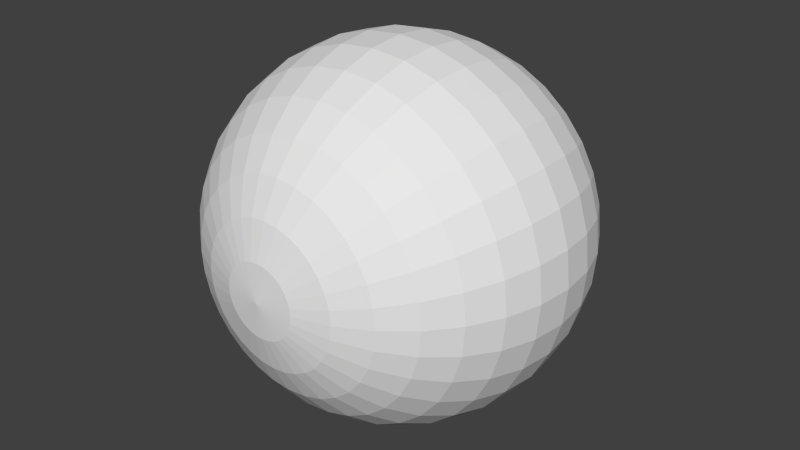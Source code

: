 # Source: Sphere.blend  (saved by Blender 2.72.0; exported with 4.5.12 LTS)
import bpy
from mathutils import Matrix  # noqa: F401  (used for matrix-valued properties, if any)

bpy.ops.wm.read_factory_settings(use_empty=True)
scene = bpy.context.scene
scene.name = 'Scene'

# ---- collections
col_collection_1 = bpy.data.collections.new('Collection 1'); scene.collection.children.link(col_collection_1)

# ---- world
world_world = bpy.data.worlds.new('World'); scene.world = world_world
world_world.color = (0.05088, 0.05088, 0.05088)
world_world.use_sun_shadow = False
world_world.sun_shadow_jitter_overblur = 0.0
world_world.cycles.sampling_method = 'MANUAL'
world_world.cycles.sample_map_resolution = 256

# ---- meshes
me_sphere = bpy.data.meshes.new('Sphere')
me_sphere.from_pydata([(0.1951, 0.9787, 0.002075), (0.3827, 0.9218, 0.002075), (0.5556, 0.8294, 0.002075), (0.7071, 0.705, 0.002075), (0.8315, 0.5535, 0.002075), (0.9239, 0.3806, 0.002075), (0.9808, 0.193, 0.002075), (1.0, -0.002075, 0.002075), (0.9808, -0.1972, 0.002075), (0.9239, -0.3848, 0.002075), (0.8315, -0.5576, 0.002075), (0.7071, -0.7092, 0.002075), (0.5556, -0.8335, 0.002075), (0.3827, -0.926, 0.002075), (0.1951, -0.9829, 0.002074), (0.1913, 0.9787, 0.04013), (0.3753, 0.9218, 0.07673), (0.5449, 0.8294, 0.1105), (0.6935, 0.705, 0.14), (0.8155, 0.5535, 0.1643), (0.9061, 0.3806, 0.1823), (0.9619, 0.193, 0.1934), (0.9808, -0.002075, 0.1972), (0.9619, -0.1972, 0.1934), (0.9061, -0.3848, 0.1823), (0.8155, -0.5576, 0.1643), (0.6935, -0.7092, 0.14), (0.5449, -0.8335, 0.1105), (0.3753, -0.926, 0.07673), (0.1913, -0.9829, 0.04013), (0.1802, 0.9787, 0.07673), (0.3536, 0.9218, 0.1485), (0.5133, 0.8294, 0.2147), (0.6533, 0.705, 0.2727), (0.7682, 0.5535, 0.3203), (0.8536, 0.3806, 0.3556), (0.9061, 0.193, 0.3774), (0.9239, -0.002075, 0.3848), (0.9061, -0.1972, 0.3774), (0.8536, -0.3848, 0.3556), (0.7682, -0.5576, 0.3203), (0.6533, -0.7092, 0.2727), (0.5133, -0.8335, 0.2147), (0.3536, -0.926, 0.1485), (0.1802, -0.9829, 0.07673), (0.1622, 0.9787, 0.1105), (0.3182, 0.9218, 0.2147), (0.4619, 0.8294, 0.3107), (0.5879, 0.705, 0.3949), (0.6913, 0.5535, 0.464), (0.7682, 0.3806, 0.5154), (0.8155, 0.193, 0.547), (0.8315, -0.002075, 0.5576), (0.8155, -0.1972, 0.547), (0.7682, -0.3848, 0.5154), (0.6913, -0.5576, 0.464), (0.5879, -0.7092, 0.3949), (0.4619, -0.8335, 0.3107), (0.3182, -0.926, 0.2147), (0.1622, -0.9829, 0.1105), (0.138, 0.9787, 0.14), (0.2706, 0.9218, 0.2727), (0.3928, 0.8294, 0.3949), (0.5, 0.705, 0.5021), (0.5879, 0.5535, 0.59), (0.6533, 0.3806, 0.6554), (0.6935, 0.193, 0.6956), (0.7071, -0.002075, 0.7092), (0.6935, -0.1972, 0.6956), (0.6533, -0.3848, 0.6554), (0.5879, -0.5576, 0.59), (0.5, -0.7092, 0.5021), (0.3928, -0.8335, 0.3949), (0.2706, -0.926, 0.2727), (0.1379, -0.9829, 0.14), (0.1084, 0.9787, 0.1643), (0.2126, 0.9218, 0.3203), (0.3087, 0.8294, 0.464), (0.3928, 0.705, 0.59), (0.4619, 0.5535, 0.6934), (0.5133, 0.3806, 0.7703), (0.5449, 0.193, 0.8176), (0.5556, -0.002075, 0.8335), (0.5449, -0.1972, 0.8176), (0.5133, -0.3848, 0.7703), (0.4619, -0.5576, 0.6934), (0.3928, -0.7092, 0.59), (0.3087, -0.8335, 0.464), (0.2126, -0.926, 0.3203), (0.1084, -0.9829, 0.1643), (0.07466, 0.9787, 0.1823), (0.1464, 0.9218, 0.3556), (0.2126, 0.8294, 0.5154), (0.2706, 0.705, 0.6554), (0.3182, 0.5535, 0.7703), (0.3536, 0.3806, 0.8556), (0.3753, 0.193, 0.9082), (0.3827, -0.002075, 0.926), (0.3753, -0.1972, 0.9082), (0.3536, -0.3848, 0.8556), (0.3182, -0.5576, 0.7703), (0.2706, -0.7092, 0.6554), (0.2126, -0.8335, 0.5154), (0.1464, -0.926, 0.3556), (0.07466, -0.9829, 0.1823), (0.03806, 0.9787, 0.1934), (0.07466, 0.9218, 0.3774), (0.1084, 0.8294, 0.547), (0.1379, 0.705, 0.6956), (0.1622, 0.5535, 0.8176), (0.1802, 0.3806, 0.9082), (0.1913, 0.193, 0.964), (0.1951, -0.002075, 0.9829), (0.1913, -0.1972, 0.964), (0.1802, -0.3848, 0.9082), (0.1622, -0.5576, 0.8176), (0.1379, -0.7092, 0.6956), (0.1084, -0.8335, 0.547), (0.07466, -0.926, 0.3774), (0.03806, -0.9829, 0.1934), (1.911e-07, 0.9787, 0.1972), (1.935e-07, 0.9218, 0.3848), (1.929e-07, 0.8294, 0.5576), (1.746e-07, 0.705, 0.7092), (1.464e-07, 0.5535, 0.8335), (1.909e-07, 0.3806, 0.926), (5.532e-08, 0.193, 0.9829), (5.316e-08, -0.002075, 1.002), (2.121e-08, -0.1972, 0.9829), (1.687e-07, -0.3848, 0.926), (4.93e-08, -0.5576, 0.8335), (5.095e-08, -0.7092, 0.7092), (1.773e-08, -0.8335, 0.5576), (4.69e-08, -0.926, 0.3848), (3.82e-08, -0.9829, 0.1972), (-0.03806, 0.9787, 0.1934), (-0.07466, 0.9218, 0.3774), (-0.1084, 0.8294, 0.547), (-0.1379, 0.705, 0.6956), (-0.1622, 0.5535, 0.8176), (-0.1802, 0.3806, 0.9082), (-0.1913, 0.193, 0.964), (-0.1951, -0.002075, 0.9829), (-0.1913, -0.1972, 0.964), (-0.1802, -0.3848, 0.9082), (-0.1622, -0.5576, 0.8176), (-0.1379, -0.7092, 0.6956), (-0.1084, -0.8335, 0.547), (-0.07466, -0.926, 0.3774), (-0.03806, -0.9829, 0.1934), (-0.07466, 0.9787, 0.1823), (-0.1464, 0.9218, 0.3556), (-0.2126, 0.8294, 0.5154), (-0.2706, 0.705, 0.6554), (-0.3182, 0.5535, 0.7703), (-0.3536, 0.3806, 0.8556), (-0.3753, 0.193, 0.9082), (-0.3827, -0.002075, 0.926), (-0.3753, -0.1972, 0.9082), (-0.3536, -0.3848, 0.8556), (-0.3182, -0.5576, 0.7703), (-0.2706, -0.7092, 0.6554), (-0.2126, -0.8335, 0.5154), (-0.1464, -0.926, 0.3556), (-0.07466, -0.9829, 0.1823), (-0.1084, 0.9787, 0.1643), (-0.2126, 0.9218, 0.3203), (-0.3087, 0.8294, 0.464), (-0.3928, 0.705, 0.59), (-0.4619, 0.5535, 0.6934), (-0.5133, 0.3806, 0.7703), (-0.5449, 0.193, 0.8176), (-0.5556, -0.002075, 0.8335), (-0.5449, -0.1972, 0.8176), (-0.5133, -0.3848, 0.7703), (-0.4619, -0.5576, 0.6934), (-0.3928, -0.7092, 0.59), (-0.3087, -0.8335, 0.464), (-0.2126, -0.926, 0.3203), (-0.1084, -0.9829, 0.1643), (-0.1379, 0.9787, 0.14), (-0.2706, 0.9218, 0.2727), (-0.3928, 0.8294, 0.3949), (-0.5, 0.705, 0.5021), (-0.5879, 0.5535, 0.59), (-0.6533, 0.3806, 0.6554), (-0.6935, 0.193, 0.6956), (-0.7071, -0.002075, 0.7092), (-0.6935, -0.1972, 0.6956), (-0.6533, -0.3848, 0.6554), (-0.5879, -0.5576, 0.59), (-0.5, -0.7092, 0.5021), (-0.3928, -0.8335, 0.3949), (-0.2706, -0.926, 0.2727), (-0.1379, -0.9829, 0.14), (-0.1622, 0.9787, 0.1105), (-0.3182, 0.9218, 0.2147), (-0.4619, 0.8294, 0.3107), (-0.5879, 0.705, 0.3949), (-0.6913, 0.5535, 0.464), (-0.7682, 0.3806, 0.5154), (-0.8155, 0.193, 0.547), (-0.8315, -0.002075, 0.5576), (-0.8155, -0.1972, 0.547), (-0.7682, -0.3848, 0.5154), (-0.6913, -0.5576, 0.464), (-0.5879, -0.7092, 0.3949), (-0.4619, -0.8335, 0.3107), (-0.3182, -0.926, 0.2147), (-0.1622, -0.9829, 0.1105), (-0.1802, 0.9787, 0.07673), (-0.3536, 0.9218, 0.1485), (-0.5133, 0.8294, 0.2147), (-0.6533, 0.705, 0.2727), (-0.7682, 0.5535, 0.3203), (-0.8536, 0.3806, 0.3556), (-0.9061, 0.193, 0.3774), (-0.9239, -0.002075, 0.3848), (-0.9061, -0.1972, 0.3774), (-0.8536, -0.3848, 0.3556), (-0.7682, -0.5576, 0.3203), (-0.6533, -0.7092, 0.2727), (-0.5133, -0.8335, 0.2147), (-0.3536, -0.926, 0.1485), (-0.1802, -0.9829, 0.07673), (-0.1913, 0.9787, 0.04013), (-0.3753, 0.9218, 0.07673), (-0.5449, 0.8294, 0.1105), (-0.6935, 0.705, 0.14), (-0.8155, 0.5535, 0.1643), (-0.9061, 0.3806, 0.1823), (-0.9619, 0.193, 0.1934), (-0.9808, -0.002074, 0.1972), (-0.9619, -0.1972, 0.1934), (-0.9061, -0.3848, 0.1823), (-0.8155, -0.5576, 0.1643), (-0.6935, -0.7092, 0.14), (-0.5449, -0.8335, 0.1105), (-0.3753, -0.926, 0.07673), (-0.1913, -0.9829, 0.04013), (-0.1951, 0.9787, 0.002075), (-0.3827, 0.9218, 0.002075), (-0.5556, 0.8294, 0.002075), (-0.7071, 0.705, 0.002075), (-0.8315, 0.5535, 0.002075), (-0.9239, 0.3806, 0.002075), (-0.9808, 0.193, 0.002075), (-1.0, -0.002074, 0.002074), (-0.9808, -0.1972, 0.002074), (-0.9239, -0.3848, 0.002075), (-0.8315, -0.5576, 0.002074), (-0.7071, -0.7092, 0.002074), (-0.5556, -0.8335, 0.002074), (-0.3827, -0.926, 0.002075), (-0.1951, -0.9829, 0.002075), (-0.1913, 0.9787, -0.03599), (-0.3753, 0.9218, -0.07258), (-0.5449, 0.8294, -0.1063), (-0.6935, 0.705, -0.1359), (-0.8155, 0.5535, -0.1601), (-0.9061, 0.3806, -0.1782), (-0.9619, 0.193, -0.1893), (-0.9808, -0.002074, -0.193), (-0.9619, -0.1972, -0.1893), (-0.9061, -0.3848, -0.1782), (-0.8155, -0.5576, -0.1601), (-0.6935, -0.7092, -0.1359), (-0.5449, -0.8335, -0.1063), (-0.3753, -0.926, -0.07258), (-0.1913, -0.9829, -0.03599), (-0.1802, 0.9787, -0.07258), (-0.3536, 0.9218, -0.1444), (-0.5133, 0.8294, -0.2105), (-0.6533, 0.705, -0.2685), (-0.7682, 0.5535, -0.3161), (-0.8536, 0.3806, -0.3515), (-0.9061, 0.193, -0.3733), (-0.9239, -0.002074, -0.3806), (-0.9061, -0.1972, -0.3733), (-0.8536, -0.3848, -0.3515), (-0.7682, -0.5576, -0.3161), (-0.6533, -0.7092, -0.2685), (-0.5133, -0.8335, -0.2105), (-0.3536, -0.926, -0.1444), (-0.1802, -0.9829, -0.07258), (-0.1622, 0.9787, -0.1063), (-0.3182, 0.9218, -0.2105), (-0.4619, 0.8294, -0.3066), (-0.5879, 0.705, -0.3908), (-0.6913, 0.5535, -0.4599), (-0.7682, 0.3806, -0.5112), (-0.8155, 0.193, -0.5428), (-0.8315, -0.002074, -0.5535), (-0.8155, -0.1972, -0.5428), (-0.7682, -0.3848, -0.5112), (-0.6913, -0.5576, -0.4599), (-0.5879, -0.7092, -0.3908), (-0.4619, -0.8335, -0.3066), (-0.3182, -0.926, -0.2105), (-0.1622, -0.9829, -0.1063), (-0.1379, 0.9787, -0.1359), (-0.2706, 0.9218, -0.2685), (-0.3928, 0.8294, -0.3908), (-0.5, 0.705, -0.4979), (-0.5879, 0.5535, -0.5859), (-0.6533, 0.3806, -0.6512), (-0.6935, 0.193, -0.6914), (-0.7071, -0.002074, -0.705), (-0.6935, -0.1972, -0.6914), (-0.6533, -0.3848, -0.6512), (-0.5879, -0.5576, -0.5859), (-0.5, -0.7092, -0.4979), (-0.3928, -0.8335, -0.3908), (-0.2706, -0.926, -0.2685), (-0.1379, -0.9829, -0.1359), (-0.1084, 0.9787, -0.1601), (-0.2126, 0.9218, -0.3161), (-0.3087, 0.8294, -0.4599), (-0.3928, 0.705, -0.5859), (-0.4619, 0.5535, -0.6893), (-0.5133, 0.3806, -0.7661), (-0.5449, 0.193, -0.8134), (-0.5556, -0.002074, -0.8294), (-0.5449, -0.1972, -0.8134), (-0.5133, -0.3848, -0.7661), (-0.4619, -0.5576, -0.6893), (-0.3928, -0.7092, -0.5859), (-0.3087, -0.8335, -0.4599), (-0.2126, -0.926, -0.3161), (-0.1084, -0.9829, -0.1601), (1.869e-08, -1.002, 0.002074), (-0.07466, 0.9787, -0.1782), (-0.1464, 0.9218, -0.3515), (-0.2126, 0.8294, -0.5112), (-0.2706, 0.705, -0.6512), (-0.3182, 0.5535, -0.7661), (-0.3536, 0.3806, -0.8515), (-0.3753, 0.193, -0.9041), (-0.3827, -0.002074, -0.9218), (-0.3753, -0.1972, -0.9041), (-0.3536, -0.3848, -0.8515), (-0.3182, -0.5576, -0.7661), (-0.2706, -0.7092, -0.6512), (-0.2126, -0.8335, -0.5112), (-0.1464, -0.926, -0.3515), (-0.07466, -0.9829, -0.1782), (-0.03806, 0.9787, -0.1893), (-0.07466, 0.9218, -0.3733), (-0.1084, 0.8294, -0.5428), (-0.1379, 0.705, -0.6914), (-0.1622, 0.5535, -0.8134), (-0.1802, 0.3806, -0.9041), (-0.1913, 0.193, -0.9599), (-0.1951, -0.002074, -0.9787), (-0.1913, -0.1972, -0.9599), (-0.1802, -0.3848, -0.9041), (-0.1622, -0.5576, -0.8134), (-0.1379, -0.7092, -0.6914), (-0.1084, -0.8335, -0.5428), (-0.07466, -0.926, -0.3733), (-0.03806, -0.9829, -0.1893), (2.06e-07, 0.9787, -0.193), (2.308e-07, 0.9218, -0.3806), (2.227e-07, 0.8294, -0.5535), (3.087e-07, 0.705, -0.705), (3.402e-07, 0.5535, -0.8294), (1.462e-07, 0.3806, -0.9218), (3.533e-07, 0.193, -0.9787), (2.916e-07, -0.002074, -0.9979), (3.192e-07, -0.1972, -0.9787), (7.931e-08, -0.3848, -0.9218), (2.43e-07, -0.5576, -0.8294), (1.851e-07, -0.7092, -0.705), (9.968e-08, -0.8335, -0.5535), (9.905e-08, -0.926, -0.3806), (3.075e-08, -0.9829, -0.193), (0.03806, 0.9787, -0.1893), (0.07466, 0.9218, -0.3733), (0.1084, 0.8294, -0.5428), (0.138, 0.705, -0.6914), (0.1622, 0.5535, -0.8134), (0.1802, 0.3806, -0.9041), (0.1913, 0.193, -0.9599), (0.1951, -0.002075, -0.9787), (0.1913, -0.1972, -0.9599), (0.1802, -0.3848, -0.9041), (0.1622, -0.5576, -0.8134), (0.1379, -0.7092, -0.6914), (0.1084, -0.8335, -0.5428), (0.07466, -0.926, -0.3733), (0.03806, -0.9829, -0.1893), (0.07466, 0.9787, -0.1782), (0.1464, 0.9218, -0.3515), (0.2126, 0.8294, -0.5112), (0.2706, 0.705, -0.6512), (0.3182, 0.5535, -0.7661), (0.3536, 0.3806, -0.8515), (0.3753, 0.193, -0.9041), (0.3827, -0.002075, -0.9218), (0.3753, -0.1972, -0.9041), (0.3536, -0.3848, -0.8515), (0.3182, -0.5576, -0.7661), (0.2706, -0.7092, -0.6512), (0.2126, -0.8335, -0.5112), (0.1464, -0.926, -0.3515), (0.07466, -0.9829, -0.1782), (0.1084, 0.9787, -0.1601), (0.2126, 0.9218, -0.3161), (0.3087, 0.8294, -0.4599), (0.3928, 0.705, -0.5859), (0.4619, 0.5535, -0.6893), (0.5133, 0.3806, -0.7661), (0.5449, 0.193, -0.8134), (0.5556, -0.002075, -0.8294), (0.5449, -0.1972, -0.8134), (0.5133, -0.3848, -0.7661), (0.4619, -0.5576, -0.6893), (0.3928, -0.7092, -0.5859), (0.3087, -0.8335, -0.4599), (0.2126, -0.926, -0.3161), (0.1084, -0.9829, -0.1601), (0.138, 0.9787, -0.1359), (0.2706, 0.9218, -0.2685), (0.3928, 0.8294, -0.3908), (0.5, 0.705, -0.4979), (0.5879, 0.5535, -0.5859), (0.6533, 0.3806, -0.6512), (0.6935, 0.193, -0.6914), (0.7071, -0.002075, -0.705), (0.6935, -0.1972, -0.6914), (0.6533, -0.3848, -0.6512), (0.5879, -0.5576, -0.5859), (0.5, -0.7092, -0.4979), (0.3928, -0.8335, -0.3908), (0.2706, -0.926, -0.2685), (0.1379, -0.9829, -0.1359), (0.1622, 0.9787, -0.1063), (0.3182, 0.9218, -0.2105), (0.4619, 0.8294, -0.3066), (0.5879, 0.705, -0.3908), (0.6913, 0.5535, -0.4599), (0.7682, 0.3806, -0.5112), (0.8155, 0.193, -0.5428), (0.8315, -0.002075, -0.5535), (0.8155, -0.1972, -0.5428), (0.7682, -0.3848, -0.5112), (0.6913, -0.5576, -0.4599), (0.5879, -0.7092, -0.3908), (0.4619, -0.8335, -0.3066), (0.3182, -0.926, -0.2105), (0.1622, -0.9829, -0.1063), (5.82e-07, 1.0, 0.002075), (0.1802, 0.9787, -0.07258), (0.3536, 0.9218, -0.1444), (0.5133, 0.8294, -0.2105), (0.6533, 0.705, -0.2685), (0.7682, 0.5535, -0.3161), (0.8536, 0.3806, -0.3515), (0.9061, 0.193, -0.3733), (0.9239, -0.002075, -0.3806), (0.9061, -0.1972, -0.3733), (0.8536, -0.3848, -0.3515), (0.7682, -0.5576, -0.3161), (0.6533, -0.7092, -0.2685), (0.5133, -0.8335, -0.2105), (0.3536, -0.926, -0.1444), (0.1802, -0.9829, -0.07258), (0.1913, 0.9787, -0.03599), (0.3753, 0.9218, -0.07258), (0.5449, 0.8294, -0.1063), (0.6935, 0.705, -0.1359), (0.8155, 0.5535, -0.1601), (0.9061, 0.3806, -0.1782), (0.9619, 0.193, -0.1893), (0.9808, -0.002075, -0.193), (0.9619, -0.1972, -0.1893), (0.9061, -0.3848, -0.1782), (0.8155, -0.5576, -0.1601), (0.6935, -0.7092, -0.1359), (0.5449, -0.8335, -0.1063), (0.3753, -0.926, -0.07258), (0.1913, -0.9829, -0.03599)], [], [(3, 2, 17, 18), (14, 13, 28, 29), (1, 0, 15, 16), (12, 11, 26, 27), (10, 9, 24, 25), (8, 7, 22, 23), (6, 5, 20, 21), (4, 3, 18, 19), (2, 1, 16, 17), (13, 12, 27, 28), (11, 10, 25, 26), (9, 8, 23, 24), (7, 6, 21, 22), (5, 4, 19, 20), (24, 23, 38, 39), (22, 21, 36, 37), (20, 19, 34, 35), (18, 17, 32, 33), (29, 28, 43, 44), (16, 15, 30, 31), (27, 26, 41, 42), (25, 24, 39, 40), (23, 22, 37, 38), (21, 20, 35, 36), (19, 18, 33, 34), (17, 16, 31, 32), (28, 27, 42, 43), (26, 25, 40, 41), (39, 38, 53, 54), (37, 36, 51, 52), (35, 34, 49, 50), (33, 32, 47, 48), (44, 43, 58, 59), (31, 30, 45, 46), (42, 41, 56, 57), (40, 39, 54, 55), (38, 37, 52, 53), (36, 35, 50, 51), (34, 33, 48, 49), (32, 31, 46, 47), (43, 42, 57, 58), (41, 40, 55, 56), (54, 53, 68, 69), (52, 51, 66, 67), (50, 49, 64, 65), (48, 47, 62, 63), (59, 58, 73, 74), (46, 45, 60, 61), (57, 56, 71, 72), (55, 54, 69, 70), (53, 52, 67, 68), (51, 50, 65, 66), (49, 48, 63, 64), (47, 46, 61, 62), (58, 57, 72, 73), (56, 55, 70, 71), (69, 68, 83, 84), (67, 66, 81, 82), (65, 64, 79, 80), (63, 62, 77, 78), (74, 73, 88, 89), (61, 60, 75, 76), (72, 71, 86, 87), (70, 69, 84, 85), (68, 67, 82, 83), (66, 65, 80, 81), (64, 63, 78, 79), (62, 61, 76, 77), (73, 72, 87, 88), (71, 70, 85, 86), (84, 83, 98, 99), (82, 81, 96, 97), (80, 79, 94, 95), (78, 77, 92, 93), (89, 88, 103, 104), (76, 75, 90, 91), (87, 86, 101, 102), (85, 84, 99, 100), (83, 82, 97, 98), (81, 80, 95, 96), (79, 78, 93, 94), (77, 76, 91, 92), (88, 87, 102, 103), (86, 85, 100, 101), (99, 98, 113, 114), (97, 96, 111, 112), (95, 94, 109, 110), (93, 92, 107, 108), (104, 103, 118, 119), (91, 90, 105, 106), (102, 101, 116, 117), (100, 99, 114, 115), (98, 97, 112, 113), (96, 95, 110, 111), (94, 93, 108, 109), (92, 91, 106, 107), (103, 102, 117, 118), (101, 100, 115, 116), (114, 113, 128, 129), (112, 111, 126, 127), (110, 109, 124, 125), (108, 107, 122, 123), (119, 118, 133, 134), (106, 105, 120, 121), (117, 116, 131, 132), (115, 114, 129, 130), (113, 112, 127, 128), (111, 110, 125, 126), (109, 108, 123, 124), (107, 106, 121, 122), (118, 117, 132, 133), (116, 115, 130, 131), (129, 128, 143, 144), (127, 126, 141, 142), (125, 124, 139, 140), (123, 122, 137, 138), (134, 133, 148, 149), (121, 120, 135, 136), (132, 131, 146, 147), (130, 129, 144, 145), (128, 127, 142, 143), (126, 125, 140, 141), (124, 123, 138, 139), (122, 121, 136, 137), (133, 132, 147, 148), (131, 130, 145, 146), (144, 143, 158, 159), (142, 141, 156, 157), (140, 139, 154, 155), (138, 137, 152, 153), (149, 148, 163, 164), (136, 135, 150, 151), (147, 146, 161, 162), (145, 144, 159, 160), (143, 142, 157, 158), (141, 140, 155, 156), (139, 138, 153, 154), (137, 136, 151, 152), (148, 147, 162, 163), (146, 145, 160, 161), (159, 158, 173, 174), (157, 156, 171, 172), (155, 154, 169, 170), (153, 152, 167, 168), (164, 163, 178, 179), (151, 150, 165, 166), (162, 161, 176, 177), (160, 159, 174, 175), (158, 157, 172, 173), (156, 155, 170, 171), (154, 153, 168, 169), (152, 151, 166, 167), (163, 162, 177, 178), (161, 160, 175, 176), (174, 173, 188, 189), (172, 171, 186, 187), (170, 169, 184, 185), (168, 167, 182, 183), (179, 178, 193, 194), (166, 165, 180, 181), (177, 176, 191, 192), (175, 174, 189, 190), (173, 172, 187, 188), (171, 170, 185, 186), (169, 168, 183, 184), (167, 166, 181, 182), (178, 177, 192, 193), (176, 175, 190, 191), (189, 188, 203, 204), (187, 186, 201, 202), (185, 184, 199, 200), (183, 182, 197, 198), (194, 193, 208, 209), (181, 180, 195, 196), (192, 191, 206, 207), (190, 189, 204, 205), (188, 187, 202, 203), (186, 185, 200, 201), (184, 183, 198, 199), (182, 181, 196, 197), (193, 192, 207, 208), (191, 190, 205, 206), (204, 203, 218, 219), (202, 201, 216, 217), (200, 199, 214, 215), (198, 197, 212, 213), (209, 208, 223, 224), (196, 195, 210, 211), (207, 206, 221, 222), (205, 204, 219, 220), (203, 202, 217, 218), (201, 200, 215, 216), (199, 198, 213, 214), (197, 196, 211, 212), (208, 207, 222, 223), (206, 205, 220, 221), (219, 218, 233, 234), (217, 216, 231, 232), (215, 214, 229, 230), (213, 212, 227, 228), (224, 223, 238, 239), (211, 210, 225, 226), (222, 221, 236, 237), (220, 219, 234, 235), (218, 217, 232, 233), (216, 215, 230, 231), (214, 213, 228, 229), (212, 211, 226, 227), (223, 222, 237, 238), (221, 220, 235, 236), (234, 233, 248, 249), (232, 231, 246, 247), (230, 229, 244, 245), (228, 227, 242, 243), (239, 238, 253, 254), (226, 225, 240, 241), (237, 236, 251, 252), (235, 234, 249, 250), (233, 232, 247, 248), (231, 230, 245, 246), (229, 228, 243, 244), (227, 226, 241, 242), (238, 237, 252, 253), (236, 235, 250, 251), (249, 248, 263, 264), (247, 246, 261, 262), (245, 244, 259, 260), (243, 242, 257, 258), (254, 253, 268, 269), (241, 240, 255, 256), (252, 251, 266, 267), (250, 249, 264, 265), (248, 247, 262, 263), (246, 245, 260, 261), (244, 243, 258, 259), (242, 241, 256, 257), (253, 252, 267, 268), (251, 250, 265, 266), (264, 263, 278, 279), (262, 261, 276, 277), (260, 259, 274, 275), (258, 257, 272, 273), (269, 268, 283, 284), (256, 255, 270, 271), (267, 266, 281, 282), (265, 264, 279, 280), (263, 262, 277, 278), (261, 260, 275, 276), (259, 258, 273, 274), (257, 256, 271, 272), (268, 267, 282, 283), (266, 265, 280, 281), (279, 278, 293, 294), (277, 276, 291, 292), (275, 274, 289, 290), (273, 272, 287, 288), (284, 283, 298, 299), (271, 270, 285, 286), (282, 281, 296, 297), (280, 279, 294, 295), (278, 277, 292, 293), (276, 275, 290, 291), (274, 273, 288, 289), (272, 271, 286, 287), (283, 282, 297, 298), (281, 280, 295, 296), (294, 293, 308, 309), (292, 291, 306, 307), (290, 289, 304, 305), (288, 287, 302, 303), (299, 298, 313, 314), (286, 285, 300, 301), (297, 296, 311, 312), (295, 294, 309, 310), (293, 292, 307, 308), (291, 290, 305, 306), (289, 288, 303, 304), (287, 286, 301, 302), (298, 297, 312, 313), (296, 295, 310, 311), (309, 308, 323, 324), (307, 306, 321, 322), (305, 304, 319, 320), (303, 302, 317, 318), (314, 313, 328, 329), (301, 300, 315, 316), (312, 311, 326, 327), (310, 309, 324, 325), (308, 307, 322, 323), (306, 305, 320, 321), (304, 303, 318, 319), (302, 301, 316, 317), (313, 312, 327, 328), (311, 310, 325, 326), (324, 323, 339, 340), (322, 321, 337, 338), (320, 319, 335, 336), (318, 317, 333, 334), (329, 328, 344, 345), (316, 315, 331, 332), (327, 326, 342, 343), (325, 324, 340, 341), (323, 322, 338, 339), (321, 320, 336, 337), (319, 318, 334, 335), (317, 316, 332, 333), (328, 327, 343, 344), (326, 325, 341, 342), (340, 339, 354, 355), (338, 337, 352, 353), (336, 335, 350, 351), (334, 333, 348, 349), (345, 344, 359, 360), (332, 331, 346, 347), (343, 342, 357, 358), (341, 340, 355, 356), (339, 338, 353, 354), (337, 336, 351, 352), (335, 334, 349, 350), (333, 332, 347, 348), (344, 343, 358, 359), (342, 341, 356, 357), (355, 354, 369, 370), (353, 352, 367, 368), (351, 350, 365, 366), (349, 348, 363, 364), (360, 359, 374, 375), (347, 346, 361, 362), (358, 357, 372, 373), (356, 355, 370, 371), (354, 353, 368, 369), (352, 351, 366, 367), (350, 349, 364, 365), (348, 347, 362, 363), (359, 358, 373, 374), (357, 356, 371, 372), (370, 369, 384, 385), (368, 367, 382, 383), (366, 365, 380, 381), (364, 363, 378, 379), (375, 374, 389, 390), (362, 361, 376, 377), (373, 372, 387, 388), (371, 370, 385, 386), (369, 368, 383, 384), (367, 366, 381, 382), (365, 364, 379, 380), (363, 362, 377, 378), (374, 373, 388, 389), (372, 371, 386, 387), (385, 384, 399, 400), (383, 382, 397, 398), (381, 380, 395, 396), (379, 378, 393, 394), (390, 389, 404, 405), (377, 376, 391, 392), (388, 387, 402, 403), (386, 385, 400, 401), (384, 383, 398, 399), (382, 381, 396, 397), (380, 379, 394, 395), (378, 377, 392, 393), (389, 388, 403, 404), (387, 386, 401, 402), (400, 399, 414, 415), (398, 397, 412, 413), (396, 395, 410, 411), (394, 393, 408, 409), (405, 404, 419, 420), (392, 391, 406, 407), (403, 402, 417, 418), (401, 400, 415, 416), (399, 398, 413, 414), (397, 396, 411, 412), (395, 394, 409, 410), (393, 392, 407, 408), (404, 403, 418, 419), (402, 401, 416, 417), (415, 414, 429, 430), (413, 412, 427, 428), (411, 410, 425, 426), (409, 408, 423, 424), (420, 419, 434, 435), (407, 406, 421, 422), (418, 417, 432, 433), (416, 415, 430, 431), (414, 413, 428, 429), (412, 411, 426, 427), (410, 409, 424, 425), (408, 407, 422, 423), (419, 418, 433, 434), (417, 416, 431, 432), (430, 429, 444, 445), (428, 427, 442, 443), (426, 425, 440, 441), (424, 423, 438, 439), (435, 434, 449, 450), (422, 421, 436, 437), (433, 432, 447, 448), (431, 430, 445, 446), (429, 428, 443, 444), (427, 426, 441, 442), (425, 424, 439, 440), (423, 422, 437, 438), (434, 433, 448, 449), (432, 431, 446, 447), (445, 444, 460, 461), (443, 442, 458, 459), (441, 440, 456, 457), (439, 438, 454, 455), (450, 449, 465, 466), (437, 436, 452, 453), (448, 447, 463, 464), (446, 445, 461, 462), (444, 443, 459, 460), (442, 441, 457, 458), (440, 439, 455, 456), (438, 437, 453, 454), (449, 448, 464, 465), (447, 446, 462, 463), (461, 460, 475, 476), (459, 458, 473, 474), (457, 456, 471, 472), (455, 454, 469, 470), (466, 465, 480, 481), (453, 452, 467, 468), (464, 463, 478, 479), (462, 461, 476, 477), (460, 459, 474, 475), (458, 457, 472, 473), (456, 455, 470, 471), (454, 453, 468, 469), (465, 464, 479, 480), (463, 462, 477, 478), (330, 14, 29), (0, 451, 15), (330, 29, 44), (15, 451, 30), (330, 44, 59), (30, 451, 45), (330, 59, 74), (45, 451, 60), (330, 74, 89), (60, 451, 75), (330, 89, 104), (75, 451, 90), (330, 104, 119), (90, 451, 105), (330, 119, 134), (105, 451, 120), (330, 134, 149), (120, 451, 135), (330, 149, 164), (135, 451, 150), (330, 164, 179), (150, 451, 165), (330, 179, 194), (165, 451, 180), (330, 194, 209), (180, 451, 195), (330, 209, 224), (195, 451, 210), (330, 224, 239), (210, 451, 225), (330, 239, 254), (225, 451, 240), (330, 254, 269), (240, 451, 255), (330, 269, 284), (255, 451, 270), (330, 284, 299), (270, 451, 285), (330, 299, 314), (285, 451, 300), (330, 314, 329), (300, 451, 315), (330, 329, 345), (315, 451, 331), (330, 345, 360), (331, 451, 346), (330, 360, 375), (346, 451, 361), (330, 375, 390), (361, 451, 376), (330, 390, 405), (376, 451, 391), (330, 405, 420), (391, 451, 406), (330, 420, 435), (406, 451, 421), (330, 435, 450), (421, 451, 436), (330, 450, 466), (436, 451, 452), (330, 466, 481), (452, 451, 467), (476, 475, 8, 9), (474, 473, 6, 7), (472, 471, 4, 5), (470, 469, 2, 3), (481, 480, 13, 14), (468, 467, 0, 1), (479, 478, 11, 12), (477, 476, 9, 10), (475, 474, 7, 8), (473, 472, 5, 6), (471, 470, 3, 4), (330, 481, 14), (469, 468, 1, 2), (480, 479, 12, 13), (467, 451, 0), (478, 477, 10, 11)])
me_sphere.use_remesh_preserve_volume = False
me_sphere.use_remesh_preserve_attributes = False
me_sphere.use_mirror_vertex_groups = False
me_sphere.update()

# ---- objects
ob_sphere = bpy.data.objects.new('Sphere', me_sphere)

# ---- transforms, parenting, visibility, modifiers, constraints
ob_sphere.location = (0.0, 0.0, 0.0)
ob_sphere.lineart.crease_threshold = 0.0

# ---- collection membership
col_collection_1.objects.link(ob_sphere)

# ---- scene / render settings (as saved in the file)
scene.frame_start = 1; scene.frame_end = 250; scene.frame_set(1)
scene.render.engine = 'BLENDER_EEVEE_NEXT'
scene.render.resolution_percentage = 50
scene.render.dither_intensity = 0.0
scene.cycles.use_denoising = False
scene.cycles.samples = 10
scene.cycles.sampling_pattern = 'TABULATED_SOBOL'
scene.cycles.light_sampling_threshold = 0.0
scene.cycles.use_adaptive_sampling = False
scene.cycles.use_light_tree = False
scene.cycles.blur_glossy = 0.0
scene.cycles.pixel_filter_type = 'GAUSSIAN'
scene.cycles.sample_clamp_indirect = 0.0
scene.view_settings.view_transform = 'Standard'
bpy.context.view_layer.update()

# ---- added for rendering (the .blend has no active camera and no usable light): camera, sun
cam_auto = bpy.data.cameras.new('AutoCamera')
cam_auto.lens = 50.0
cam_auto.sensor_width = 36.0
cam_auto.clip_end = 1000.0
ob_auto_camera = bpy.data.objects.new('AutoCamera', cam_auto)
scene.collection.objects.link(ob_auto_camera)
ob_auto_camera.location = (3.20618, -3.84845, 2.56702)
ob_auto_camera.rotation_euler = (1.09748, -7.21219e-08, 0.694738)
scene.camera = ob_auto_camera
light_auto_sun = bpy.data.lights.new('AutoSun', 'SUN')
light_auto_sun.energy = 3.0
light_auto_sun.angle = 0.0523599
ob_auto_sun = bpy.data.objects.new('AutoSun', light_auto_sun)
scene.collection.objects.link(ob_auto_sun)
ob_auto_sun.rotation_euler = (0.872665, 0.174533, 0.523599)
bpy.context.view_layer.update()
